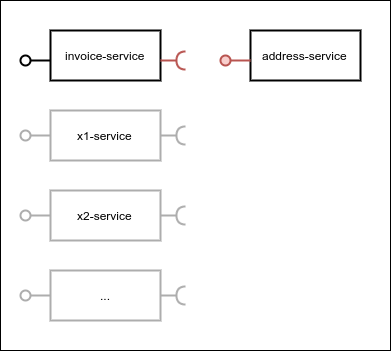

The diagram above was exported from draw.io. Its source (the exported page's mxGraphModel, read from the mxfile embedded in the PNG):
<mxGraphModel dx="2066" dy="1029" grid="1" gridSize="10" guides="1" tooltips="1" connect="1" arrows="1" fold="1" page="1" pageScale="1" pageWidth="850" pageHeight="1100" background="#ffffff" math="0" shadow="0">
  <root>
    <mxCell id="0" />
    <mxCell id="1" parent="0" />
    <mxCell id="2" value="" style="whiteSpace=wrap;html=1;" vertex="1" parent="1">
      <mxGeometry x="230" y="80" width="390" height="350" as="geometry" />
    </mxCell>
    <mxCell id="3" value="address-service" style="html=1;strokeWidth=2;" vertex="1" parent="1">
      <mxGeometry x="480" y="110" width="110" height="50" as="geometry" />
    </mxCell>
    <mxCell id="4" value="invoice-service" style="html=1;strokeWidth=2;" vertex="1" parent="1">
      <mxGeometry x="280" y="110" width="110" height="50" as="geometry" />
    </mxCell>
    <mxCell id="5" value="" style="shape=lollipop;direction=south;html=1;rotation=-180;strokeWidth=2;fillColor=#f8cecc;strokeColor=#b85450;" vertex="1" parent="1">
      <mxGeometry x="450" y="135" width="30" height="10" as="geometry" />
    </mxCell>
    <mxCell id="6" value="" style="shape=requires;direction=north;html=1;rotation=180;strokeWidth=2;fillColor=#f8cecc;strokeColor=#b85450;" vertex="1" parent="1">
      <mxGeometry x="390" y="130" width="30" height="20" as="geometry" />
    </mxCell>
    <mxCell id="7" value="x1-service" style="html=1;strokeWidth=2;strokeColor=#ADADAD;" vertex="1" parent="1">
      <mxGeometry x="280" y="190" width="110" height="50" as="geometry" />
    </mxCell>
    <mxCell id="8" value="" style="shape=requires;direction=north;html=1;rotation=180;strokeWidth=2;strokeColor=#ADADAD;" vertex="1" parent="1">
      <mxGeometry x="390" y="205" width="30" height="20" as="geometry" />
    </mxCell>
    <mxCell id="9" value="x2-service" style="html=1;strokeWidth=2;strokeColor=#ADADAD;" vertex="1" parent="1">
      <mxGeometry x="280" y="270" width="110" height="50" as="geometry" />
    </mxCell>
    <mxCell id="10" value="" style="shape=requires;direction=north;html=1;rotation=180;strokeWidth=2;strokeColor=#ADADAD;" vertex="1" parent="1">
      <mxGeometry x="390" y="285" width="30" height="20" as="geometry" />
    </mxCell>
    <mxCell id="11" value="" style="shape=lollipop;direction=south;html=1;rotation=-180;strokeWidth=2;" vertex="1" parent="1">
      <mxGeometry x="250" y="135" width="30" height="10" as="geometry" />
    </mxCell>
    <mxCell id="12" value="" style="shape=lollipop;direction=south;html=1;rotation=-180;strokeWidth=2;strokeColor=#ADADAD;" vertex="1" parent="1">
      <mxGeometry x="250" y="210" width="30" height="10" as="geometry" />
    </mxCell>
    <mxCell id="13" value="" style="shape=lollipop;direction=south;html=1;rotation=-180;strokeWidth=2;strokeColor=#ADADAD;" vertex="1" parent="1">
      <mxGeometry x="250" y="290" width="30" height="10" as="geometry" />
    </mxCell>
    <mxCell id="14" value="..." style="html=1;strokeWidth=2;strokeColor=#ADADAD;" vertex="1" parent="1">
      <mxGeometry x="280" y="350" width="110" height="50" as="geometry" />
    </mxCell>
    <mxCell id="15" value="" style="shape=requires;direction=north;html=1;rotation=180;strokeWidth=2;strokeColor=#ADADAD;" vertex="1" parent="1">
      <mxGeometry x="390" y="365" width="30" height="20" as="geometry" />
    </mxCell>
    <mxCell id="16" value="" style="shape=lollipop;direction=south;html=1;rotation=-180;strokeWidth=2;strokeColor=#ADADAD;" vertex="1" parent="1">
      <mxGeometry x="250" y="370" width="30" height="10" as="geometry" />
    </mxCell>
  </root>
</mxGraphModel>